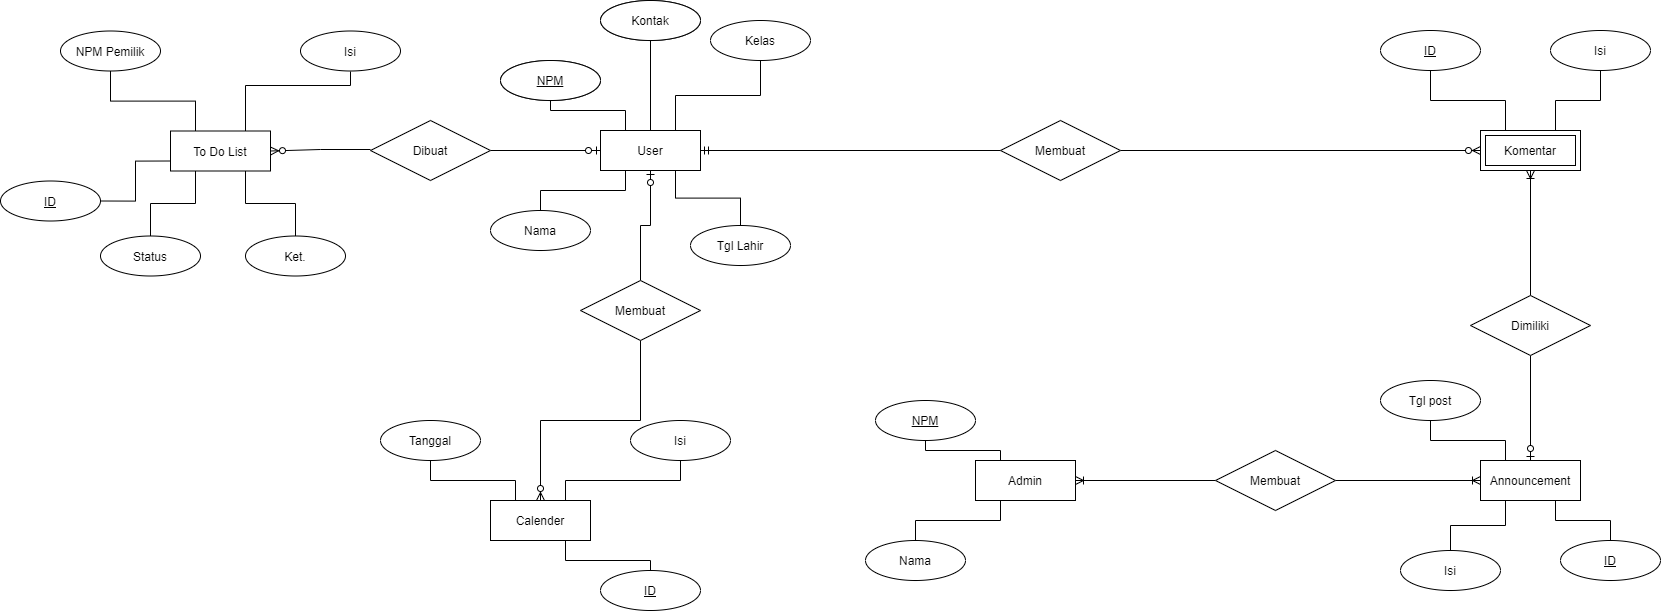

The diagram above was exported from draw.io. Its source (the exported page's mxGraphModel, read from the mxfile embedded in the PNG):
<mxGraphModel dx="2926" dy="1094" grid="1" gridSize="10" guides="1" tooltips="1" connect="1" arrows="1" fold="1" page="1" pageScale="1" pageWidth="850" pageHeight="1100" math="0" shadow="0">
  <root>
    <mxCell id="0" />
    <mxCell id="1" parent="0" />
    <mxCell id="nQSJC-jEjuEVlbBzdtHz-1" value="User" style="whiteSpace=wrap;html=1;align=center;" vertex="1" parent="1">
      <mxGeometry x="-110" y="155" width="100" height="40" as="geometry" />
    </mxCell>
    <mxCell id="nQSJC-jEjuEVlbBzdtHz-2" value="Admin" style="whiteSpace=wrap;html=1;align=center;" vertex="1" parent="1">
      <mxGeometry x="265" y="485" width="100" height="40" as="geometry" />
    </mxCell>
    <mxCell id="nQSJC-jEjuEVlbBzdtHz-3" value="Announcement" style="whiteSpace=wrap;html=1;align=center;" vertex="1" parent="1">
      <mxGeometry x="770" y="485" width="100" height="40" as="geometry" />
    </mxCell>
    <mxCell id="nQSJC-jEjuEVlbBzdtHz-4" value="To Do List" style="whiteSpace=wrap;html=1;align=center;" vertex="1" parent="1">
      <mxGeometry x="-540" y="155.5" width="100" height="40" as="geometry" />
    </mxCell>
    <mxCell id="nQSJC-jEjuEVlbBzdtHz-5" value="Calender" style="whiteSpace=wrap;html=1;align=center;" vertex="1" parent="1">
      <mxGeometry x="-220" y="525" width="100" height="40" as="geometry" />
    </mxCell>
    <mxCell id="nQSJC-jEjuEVlbBzdtHz-6" value="Komentar" style="shape=ext;margin=3;double=1;whiteSpace=wrap;html=1;align=center;" vertex="1" parent="1">
      <mxGeometry x="770" y="155" width="100" height="40" as="geometry" />
    </mxCell>
    <mxCell id="nQSJC-jEjuEVlbBzdtHz-7" style="edgeStyle=orthogonalEdgeStyle;rounded=0;orthogonalLoop=1;jettySize=auto;html=1;exitX=0.5;exitY=0;exitDx=0;exitDy=0;entryX=0.25;entryY=1;entryDx=0;entryDy=0;endArrow=none;endFill=0;" edge="1" parent="1" source="nQSJC-jEjuEVlbBzdtHz-8" target="nQSJC-jEjuEVlbBzdtHz-1">
      <mxGeometry relative="1" as="geometry" />
    </mxCell>
    <mxCell id="nQSJC-jEjuEVlbBzdtHz-8" value="Nama" style="ellipse;whiteSpace=wrap;html=1;align=center;" vertex="1" parent="1">
      <mxGeometry x="-220" y="235" width="100" height="40" as="geometry" />
    </mxCell>
    <mxCell id="nQSJC-jEjuEVlbBzdtHz-9" value="NPM" style="ellipse;whiteSpace=wrap;html=1;align=center;fontStyle=4;" vertex="1" parent="1">
      <mxGeometry x="-210" y="85" width="100" height="40" as="geometry" />
    </mxCell>
    <mxCell id="nQSJC-jEjuEVlbBzdtHz-10" style="edgeStyle=orthogonalEdgeStyle;rounded=0;orthogonalLoop=1;jettySize=auto;html=1;exitX=0.5;exitY=0;exitDx=0;exitDy=0;entryX=0.75;entryY=1;entryDx=0;entryDy=0;endArrow=none;endFill=0;" edge="1" parent="1" source="nQSJC-jEjuEVlbBzdtHz-11" target="nQSJC-jEjuEVlbBzdtHz-1">
      <mxGeometry relative="1" as="geometry" />
    </mxCell>
    <mxCell id="nQSJC-jEjuEVlbBzdtHz-11" value="Tgl Lahir" style="ellipse;whiteSpace=wrap;html=1;align=center;" vertex="1" parent="1">
      <mxGeometry x="-20" y="250" width="100" height="40" as="geometry" />
    </mxCell>
    <mxCell id="nQSJC-jEjuEVlbBzdtHz-12" style="edgeStyle=orthogonalEdgeStyle;rounded=0;orthogonalLoop=1;jettySize=auto;html=1;exitX=0.5;exitY=1;exitDx=0;exitDy=0;entryX=0.25;entryY=0;entryDx=0;entryDy=0;endArrow=none;endFill=0;" edge="1" parent="1" source="nQSJC-jEjuEVlbBzdtHz-13" target="nQSJC-jEjuEVlbBzdtHz-4">
      <mxGeometry relative="1" as="geometry" />
    </mxCell>
    <mxCell id="nQSJC-jEjuEVlbBzdtHz-13" value="NPM Pemilik" style="ellipse;whiteSpace=wrap;html=1;align=center;" vertex="1" parent="1">
      <mxGeometry x="-650" y="55.5" width="100" height="40" as="geometry" />
    </mxCell>
    <mxCell id="nQSJC-jEjuEVlbBzdtHz-14" style="edgeStyle=orthogonalEdgeStyle;rounded=0;orthogonalLoop=1;jettySize=auto;html=1;entryX=0.75;entryY=0;entryDx=0;entryDy=0;endArrow=none;endFill=0;" edge="1" parent="1" target="nQSJC-jEjuEVlbBzdtHz-4">
      <mxGeometry relative="1" as="geometry">
        <mxPoint x="-360" y="96" as="sourcePoint" />
        <Array as="points">
          <mxPoint x="-360" y="110" />
          <mxPoint x="-465" y="110" />
        </Array>
      </mxGeometry>
    </mxCell>
    <mxCell id="nQSJC-jEjuEVlbBzdtHz-15" value="Isi" style="ellipse;whiteSpace=wrap;html=1;align=center;" vertex="1" parent="1">
      <mxGeometry x="-410" y="55.5" width="100" height="40" as="geometry" />
    </mxCell>
    <mxCell id="nQSJC-jEjuEVlbBzdtHz-16" style="edgeStyle=orthogonalEdgeStyle;rounded=0;orthogonalLoop=1;jettySize=auto;html=1;exitX=1;exitY=0.5;exitDx=0;exitDy=0;entryX=0;entryY=0.75;entryDx=0;entryDy=0;endArrow=none;endFill=0;" edge="1" parent="1" source="nQSJC-jEjuEVlbBzdtHz-17" target="nQSJC-jEjuEVlbBzdtHz-4">
      <mxGeometry relative="1" as="geometry" />
    </mxCell>
    <mxCell id="nQSJC-jEjuEVlbBzdtHz-17" value="ID" style="ellipse;whiteSpace=wrap;html=1;align=center;fontStyle=4;" vertex="1" parent="1">
      <mxGeometry x="-710" y="205.5" width="100" height="40" as="geometry" />
    </mxCell>
    <mxCell id="nQSJC-jEjuEVlbBzdtHz-18" style="edgeStyle=orthogonalEdgeStyle;rounded=0;orthogonalLoop=1;jettySize=auto;html=1;exitX=0.5;exitY=0;exitDx=0;exitDy=0;entryX=0.25;entryY=1;entryDx=0;entryDy=0;endArrow=none;endFill=0;" edge="1" parent="1" source="nQSJC-jEjuEVlbBzdtHz-19" target="nQSJC-jEjuEVlbBzdtHz-4">
      <mxGeometry relative="1" as="geometry" />
    </mxCell>
    <mxCell id="nQSJC-jEjuEVlbBzdtHz-19" value="Status" style="ellipse;whiteSpace=wrap;html=1;align=center;" vertex="1" parent="1">
      <mxGeometry x="-610" y="260.5" width="100" height="40" as="geometry" />
    </mxCell>
    <mxCell id="nQSJC-jEjuEVlbBzdtHz-20" style="edgeStyle=orthogonalEdgeStyle;rounded=0;orthogonalLoop=1;jettySize=auto;html=1;exitX=0.5;exitY=1;exitDx=0;exitDy=0;entryX=0.25;entryY=0;entryDx=0;entryDy=0;endArrow=none;endFill=0;" edge="1" parent="1" source="nQSJC-jEjuEVlbBzdtHz-21" target="nQSJC-jEjuEVlbBzdtHz-3">
      <mxGeometry relative="1" as="geometry" />
    </mxCell>
    <mxCell id="nQSJC-jEjuEVlbBzdtHz-21" value="Tgl post" style="ellipse;whiteSpace=wrap;html=1;align=center;" vertex="1" parent="1">
      <mxGeometry x="670" y="405" width="100" height="40" as="geometry" />
    </mxCell>
    <mxCell id="nQSJC-jEjuEVlbBzdtHz-22" value="Kontak" style="ellipse;whiteSpace=wrap;html=1;align=center;" vertex="1" parent="1">
      <mxGeometry x="-110" y="25" width="100" height="40" as="geometry" />
    </mxCell>
    <mxCell id="nQSJC-jEjuEVlbBzdtHz-23" style="edgeStyle=orthogonalEdgeStyle;rounded=0;orthogonalLoop=1;jettySize=auto;html=1;exitX=0.5;exitY=1;exitDx=0;exitDy=0;endArrow=none;endFill=0;entryX=0.5;entryY=0;entryDx=0;entryDy=0;" edge="1" parent="1" source="nQSJC-jEjuEVlbBzdtHz-24" target="nQSJC-jEjuEVlbBzdtHz-1">
      <mxGeometry relative="1" as="geometry">
        <mxPoint x="-60" y="155" as="targetPoint" />
      </mxGeometry>
    </mxCell>
    <mxCell id="nQSJC-jEjuEVlbBzdtHz-24" value="Kontak" style="ellipse;whiteSpace=wrap;html=1;align=center;" vertex="1" parent="1">
      <mxGeometry x="-110" y="25" width="100" height="40" as="geometry" />
    </mxCell>
    <mxCell id="nQSJC-jEjuEVlbBzdtHz-25" style="edgeStyle=orthogonalEdgeStyle;rounded=0;orthogonalLoop=1;jettySize=auto;html=1;exitX=0.5;exitY=1;exitDx=0;exitDy=0;entryX=0.25;entryY=0;entryDx=0;entryDy=0;endArrow=none;endFill=0;" edge="1" parent="1" source="nQSJC-jEjuEVlbBzdtHz-26" target="nQSJC-jEjuEVlbBzdtHz-1">
      <mxGeometry relative="1" as="geometry">
        <Array as="points">
          <mxPoint x="-160" y="135" />
          <mxPoint x="-85" y="135" />
        </Array>
      </mxGeometry>
    </mxCell>
    <mxCell id="nQSJC-jEjuEVlbBzdtHz-26" value="NPM" style="ellipse;whiteSpace=wrap;html=1;align=center;fontStyle=4;" vertex="1" parent="1">
      <mxGeometry x="-210" y="85" width="100" height="40" as="geometry" />
    </mxCell>
    <mxCell id="nQSJC-jEjuEVlbBzdtHz-27" style="edgeStyle=orthogonalEdgeStyle;rounded=0;orthogonalLoop=1;jettySize=auto;html=1;exitX=0.5;exitY=1;exitDx=0;exitDy=0;entryX=0.75;entryY=0;entryDx=0;entryDy=0;endArrow=none;endFill=0;" edge="1" parent="1" source="nQSJC-jEjuEVlbBzdtHz-28" target="nQSJC-jEjuEVlbBzdtHz-1">
      <mxGeometry relative="1" as="geometry" />
    </mxCell>
    <mxCell id="nQSJC-jEjuEVlbBzdtHz-28" value="Kelas" style="ellipse;whiteSpace=wrap;html=1;align=center;" vertex="1" parent="1">
      <mxGeometry y="45" width="100" height="40" as="geometry" />
    </mxCell>
    <mxCell id="nQSJC-jEjuEVlbBzdtHz-29" style="edgeStyle=orthogonalEdgeStyle;rounded=0;orthogonalLoop=1;jettySize=auto;html=1;exitX=0.5;exitY=0;exitDx=0;exitDy=0;entryX=0.25;entryY=1;entryDx=0;entryDy=0;endArrow=none;endFill=0;" edge="1" parent="1" source="nQSJC-jEjuEVlbBzdtHz-30" target="nQSJC-jEjuEVlbBzdtHz-2">
      <mxGeometry relative="1" as="geometry" />
    </mxCell>
    <mxCell id="nQSJC-jEjuEVlbBzdtHz-30" value="Nama" style="ellipse;whiteSpace=wrap;html=1;align=center;" vertex="1" parent="1">
      <mxGeometry x="155" y="565" width="100" height="40" as="geometry" />
    </mxCell>
    <mxCell id="nQSJC-jEjuEVlbBzdtHz-31" style="edgeStyle=orthogonalEdgeStyle;rounded=0;orthogonalLoop=1;jettySize=auto;html=1;exitX=0.5;exitY=1;exitDx=0;exitDy=0;entryX=0.25;entryY=0;entryDx=0;entryDy=0;endArrow=none;endFill=0;" edge="1" parent="1" source="nQSJC-jEjuEVlbBzdtHz-32" target="nQSJC-jEjuEVlbBzdtHz-2">
      <mxGeometry relative="1" as="geometry">
        <Array as="points">
          <mxPoint x="215" y="475" />
          <mxPoint x="290" y="475" />
        </Array>
      </mxGeometry>
    </mxCell>
    <mxCell id="nQSJC-jEjuEVlbBzdtHz-32" value="NPM" style="ellipse;whiteSpace=wrap;html=1;align=center;fontStyle=4;" vertex="1" parent="1">
      <mxGeometry x="165" y="425" width="100" height="40" as="geometry" />
    </mxCell>
    <mxCell id="nQSJC-jEjuEVlbBzdtHz-33" style="edgeStyle=orthogonalEdgeStyle;rounded=0;orthogonalLoop=1;jettySize=auto;html=1;exitX=0.5;exitY=1;exitDx=0;exitDy=0;entryX=0.25;entryY=0;entryDx=0;entryDy=0;endArrow=none;endFill=0;" edge="1" parent="1" source="nQSJC-jEjuEVlbBzdtHz-34" target="nQSJC-jEjuEVlbBzdtHz-6">
      <mxGeometry relative="1" as="geometry" />
    </mxCell>
    <mxCell id="nQSJC-jEjuEVlbBzdtHz-34" value="ID" style="ellipse;whiteSpace=wrap;html=1;align=center;fontStyle=4;" vertex="1" parent="1">
      <mxGeometry x="670" y="55" width="100" height="40" as="geometry" />
    </mxCell>
    <mxCell id="nQSJC-jEjuEVlbBzdtHz-35" style="edgeStyle=orthogonalEdgeStyle;rounded=0;orthogonalLoop=1;jettySize=auto;html=1;exitX=0.5;exitY=0;exitDx=0;exitDy=0;entryX=0.25;entryY=1;entryDx=0;entryDy=0;endArrow=none;endFill=0;" edge="1" parent="1" source="nQSJC-jEjuEVlbBzdtHz-36" target="nQSJC-jEjuEVlbBzdtHz-3">
      <mxGeometry relative="1" as="geometry" />
    </mxCell>
    <mxCell id="nQSJC-jEjuEVlbBzdtHz-36" value="Isi" style="ellipse;whiteSpace=wrap;html=1;align=center;" vertex="1" parent="1">
      <mxGeometry x="690" y="575" width="100" height="40" as="geometry" />
    </mxCell>
    <mxCell id="nQSJC-jEjuEVlbBzdtHz-37" style="edgeStyle=orthogonalEdgeStyle;rounded=0;orthogonalLoop=1;jettySize=auto;html=1;exitX=0.5;exitY=1;exitDx=0;exitDy=0;entryX=0.75;entryY=0;entryDx=0;entryDy=0;endArrow=none;endFill=0;" edge="1" parent="1" source="nQSJC-jEjuEVlbBzdtHz-38" target="nQSJC-jEjuEVlbBzdtHz-6">
      <mxGeometry relative="1" as="geometry" />
    </mxCell>
    <mxCell id="nQSJC-jEjuEVlbBzdtHz-38" value="Isi" style="ellipse;whiteSpace=wrap;html=1;align=center;" vertex="1" parent="1">
      <mxGeometry x="840" y="55" width="100" height="40" as="geometry" />
    </mxCell>
    <mxCell id="nQSJC-jEjuEVlbBzdtHz-39" style="edgeStyle=orthogonalEdgeStyle;rounded=0;orthogonalLoop=1;jettySize=auto;html=1;exitX=0.5;exitY=0;exitDx=0;exitDy=0;entryX=0.75;entryY=1;entryDx=0;entryDy=0;endArrow=none;endFill=0;" edge="1" parent="1" source="nQSJC-jEjuEVlbBzdtHz-40" target="nQSJC-jEjuEVlbBzdtHz-3">
      <mxGeometry relative="1" as="geometry" />
    </mxCell>
    <mxCell id="nQSJC-jEjuEVlbBzdtHz-40" value="ID" style="ellipse;whiteSpace=wrap;html=1;align=center;fontStyle=4;" vertex="1" parent="1">
      <mxGeometry x="850" y="565" width="100" height="40" as="geometry" />
    </mxCell>
    <mxCell id="nQSJC-jEjuEVlbBzdtHz-41" style="edgeStyle=orthogonalEdgeStyle;rounded=0;orthogonalLoop=1;jettySize=auto;html=1;exitX=0;exitY=0.5;exitDx=0;exitDy=0;entryX=1;entryY=0.5;entryDx=0;entryDy=0;endArrow=ERoneToMany;endFill=0;" edge="1" parent="1" source="nQSJC-jEjuEVlbBzdtHz-43" target="nQSJC-jEjuEVlbBzdtHz-2">
      <mxGeometry relative="1" as="geometry" />
    </mxCell>
    <mxCell id="nQSJC-jEjuEVlbBzdtHz-42" style="edgeStyle=orthogonalEdgeStyle;rounded=0;orthogonalLoop=1;jettySize=auto;html=1;exitX=1;exitY=0.5;exitDx=0;exitDy=0;entryX=0;entryY=0.5;entryDx=0;entryDy=0;endArrow=ERoneToMany;endFill=0;" edge="1" parent="1" source="nQSJC-jEjuEVlbBzdtHz-43" target="nQSJC-jEjuEVlbBzdtHz-3">
      <mxGeometry relative="1" as="geometry" />
    </mxCell>
    <mxCell id="nQSJC-jEjuEVlbBzdtHz-43" value="Membuat" style="shape=rhombus;perimeter=rhombusPerimeter;whiteSpace=wrap;html=1;align=center;" vertex="1" parent="1">
      <mxGeometry x="505" y="475" width="120" height="60" as="geometry" />
    </mxCell>
    <mxCell id="nQSJC-jEjuEVlbBzdtHz-44" style="edgeStyle=orthogonalEdgeStyle;rounded=0;orthogonalLoop=1;jettySize=auto;html=1;exitX=0.5;exitY=0;exitDx=0;exitDy=0;entryX=0.5;entryY=1;entryDx=0;entryDy=0;endArrow=ERoneToMany;endFill=0;" edge="1" parent="1" source="nQSJC-jEjuEVlbBzdtHz-46" target="nQSJC-jEjuEVlbBzdtHz-6">
      <mxGeometry relative="1" as="geometry" />
    </mxCell>
    <mxCell id="nQSJC-jEjuEVlbBzdtHz-45" style="edgeStyle=orthogonalEdgeStyle;rounded=0;orthogonalLoop=1;jettySize=auto;html=1;exitX=0.5;exitY=1;exitDx=0;exitDy=0;entryX=0.5;entryY=0;entryDx=0;entryDy=0;endArrow=ERzeroToOne;endFill=1;" edge="1" parent="1" source="nQSJC-jEjuEVlbBzdtHz-46" target="nQSJC-jEjuEVlbBzdtHz-3">
      <mxGeometry relative="1" as="geometry" />
    </mxCell>
    <mxCell id="nQSJC-jEjuEVlbBzdtHz-46" value="Dimiliki" style="shape=rhombus;perimeter=rhombusPerimeter;whiteSpace=wrap;html=1;align=center;" vertex="1" parent="1">
      <mxGeometry x="760" y="320" width="120" height="60" as="geometry" />
    </mxCell>
    <mxCell id="nQSJC-jEjuEVlbBzdtHz-47" style="edgeStyle=orthogonalEdgeStyle;rounded=0;orthogonalLoop=1;jettySize=auto;html=1;exitX=1;exitY=0.5;exitDx=0;exitDy=0;entryX=0;entryY=0.5;entryDx=0;entryDy=0;endArrow=ERzeroToMany;endFill=1;" edge="1" parent="1" source="nQSJC-jEjuEVlbBzdtHz-49" target="nQSJC-jEjuEVlbBzdtHz-6">
      <mxGeometry relative="1" as="geometry" />
    </mxCell>
    <mxCell id="nQSJC-jEjuEVlbBzdtHz-48" style="edgeStyle=orthogonalEdgeStyle;rounded=0;orthogonalLoop=1;jettySize=auto;html=1;exitX=0;exitY=0.5;exitDx=0;exitDy=0;entryX=1;entryY=0.5;entryDx=0;entryDy=0;endArrow=ERmandOne;endFill=0;" edge="1" parent="1" source="nQSJC-jEjuEVlbBzdtHz-49" target="nQSJC-jEjuEVlbBzdtHz-1">
      <mxGeometry relative="1" as="geometry" />
    </mxCell>
    <mxCell id="nQSJC-jEjuEVlbBzdtHz-49" value="Membuat" style="shape=rhombus;perimeter=rhombusPerimeter;whiteSpace=wrap;html=1;align=center;" vertex="1" parent="1">
      <mxGeometry x="290" y="145" width="120" height="60" as="geometry" />
    </mxCell>
    <mxCell id="nQSJC-jEjuEVlbBzdtHz-50" style="edgeStyle=orthogonalEdgeStyle;rounded=0;orthogonalLoop=1;jettySize=auto;html=1;exitX=0.5;exitY=0;exitDx=0;exitDy=0;entryX=0.75;entryY=1;entryDx=0;entryDy=0;endArrow=none;endFill=0;" edge="1" parent="1" source="nQSJC-jEjuEVlbBzdtHz-51" target="nQSJC-jEjuEVlbBzdtHz-4">
      <mxGeometry relative="1" as="geometry" />
    </mxCell>
    <mxCell id="nQSJC-jEjuEVlbBzdtHz-51" value="Ket." style="ellipse;whiteSpace=wrap;html=1;align=center;" vertex="1" parent="1">
      <mxGeometry x="-465" y="260.5" width="100" height="40" as="geometry" />
    </mxCell>
    <mxCell id="nQSJC-jEjuEVlbBzdtHz-52" style="edgeStyle=orthogonalEdgeStyle;rounded=0;orthogonalLoop=1;jettySize=auto;html=1;exitX=0.5;exitY=1;exitDx=0;exitDy=0;entryX=0.75;entryY=0;entryDx=0;entryDy=0;endArrow=none;endFill=0;" edge="1" parent="1" source="nQSJC-jEjuEVlbBzdtHz-53" target="nQSJC-jEjuEVlbBzdtHz-5">
      <mxGeometry relative="1" as="geometry" />
    </mxCell>
    <mxCell id="nQSJC-jEjuEVlbBzdtHz-53" value="Isi" style="ellipse;whiteSpace=wrap;html=1;align=center;" vertex="1" parent="1">
      <mxGeometry x="-80" y="445" width="100" height="40" as="geometry" />
    </mxCell>
    <mxCell id="nQSJC-jEjuEVlbBzdtHz-54" style="edgeStyle=orthogonalEdgeStyle;rounded=0;orthogonalLoop=1;jettySize=auto;html=1;exitX=0.5;exitY=1;exitDx=0;exitDy=0;entryX=0.25;entryY=0;entryDx=0;entryDy=0;endArrow=none;endFill=0;" edge="1" parent="1" source="nQSJC-jEjuEVlbBzdtHz-55" target="nQSJC-jEjuEVlbBzdtHz-5">
      <mxGeometry relative="1" as="geometry" />
    </mxCell>
    <mxCell id="nQSJC-jEjuEVlbBzdtHz-55" value="Tanggal" style="ellipse;whiteSpace=wrap;html=1;align=center;" vertex="1" parent="1">
      <mxGeometry x="-330" y="445" width="100" height="40" as="geometry" />
    </mxCell>
    <mxCell id="nQSJC-jEjuEVlbBzdtHz-56" style="edgeStyle=orthogonalEdgeStyle;rounded=0;orthogonalLoop=1;jettySize=auto;html=1;exitX=0.5;exitY=0;exitDx=0;exitDy=0;entryX=0.75;entryY=1;entryDx=0;entryDy=0;endArrow=none;endFill=0;" edge="1" parent="1" source="nQSJC-jEjuEVlbBzdtHz-57" target="nQSJC-jEjuEVlbBzdtHz-5">
      <mxGeometry relative="1" as="geometry">
        <Array as="points">
          <mxPoint x="-60" y="585" />
          <mxPoint x="-145" y="585" />
        </Array>
      </mxGeometry>
    </mxCell>
    <mxCell id="nQSJC-jEjuEVlbBzdtHz-57" value="ID" style="ellipse;whiteSpace=wrap;html=1;align=center;fontStyle=4;" vertex="1" parent="1">
      <mxGeometry x="-110" y="595" width="100" height="40" as="geometry" />
    </mxCell>
    <mxCell id="nQSJC-jEjuEVlbBzdtHz-58" style="edgeStyle=orthogonalEdgeStyle;rounded=0;orthogonalLoop=1;jettySize=auto;html=1;exitX=0.5;exitY=1;exitDx=0;exitDy=0;entryX=0.5;entryY=0;entryDx=0;entryDy=0;endArrow=ERzeroToMany;endFill=1;" edge="1" parent="1" source="nQSJC-jEjuEVlbBzdtHz-60" target="nQSJC-jEjuEVlbBzdtHz-5">
      <mxGeometry relative="1" as="geometry" />
    </mxCell>
    <mxCell id="nQSJC-jEjuEVlbBzdtHz-59" style="edgeStyle=orthogonalEdgeStyle;rounded=0;orthogonalLoop=1;jettySize=auto;html=1;exitX=0.5;exitY=0;exitDx=0;exitDy=0;entryX=0.5;entryY=1;entryDx=0;entryDy=0;endArrow=ERzeroToOne;endFill=1;" edge="1" parent="1" source="nQSJC-jEjuEVlbBzdtHz-60" target="nQSJC-jEjuEVlbBzdtHz-1">
      <mxGeometry relative="1" as="geometry" />
    </mxCell>
    <mxCell id="nQSJC-jEjuEVlbBzdtHz-60" value="Membuat" style="shape=rhombus;perimeter=rhombusPerimeter;whiteSpace=wrap;html=1;align=center;" vertex="1" parent="1">
      <mxGeometry x="-130" y="305" width="120" height="60" as="geometry" />
    </mxCell>
    <mxCell id="nQSJC-jEjuEVlbBzdtHz-61" style="edgeStyle=orthogonalEdgeStyle;rounded=0;orthogonalLoop=1;jettySize=auto;html=1;exitX=0;exitY=0.5;exitDx=0;exitDy=0;entryX=1;entryY=0.5;entryDx=0;entryDy=0;endArrow=ERzeroToMany;endFill=1;" edge="1" parent="1" target="nQSJC-jEjuEVlbBzdtHz-4">
      <mxGeometry relative="1" as="geometry">
        <mxPoint x="-340" y="174" as="sourcePoint" />
        <Array as="points">
          <mxPoint x="-390" y="174" />
          <mxPoint x="-390" y="176" />
        </Array>
      </mxGeometry>
    </mxCell>
    <mxCell id="nQSJC-jEjuEVlbBzdtHz-62" style="edgeStyle=orthogonalEdgeStyle;rounded=0;orthogonalLoop=1;jettySize=auto;html=1;exitX=1;exitY=0.5;exitDx=0;exitDy=0;entryX=0;entryY=0.5;entryDx=0;entryDy=0;endArrow=ERzeroToOne;endFill=1;" edge="1" parent="1" source="nQSJC-jEjuEVlbBzdtHz-63" target="nQSJC-jEjuEVlbBzdtHz-1">
      <mxGeometry relative="1" as="geometry" />
    </mxCell>
    <mxCell id="nQSJC-jEjuEVlbBzdtHz-63" value="Dibuat" style="shape=rhombus;perimeter=rhombusPerimeter;whiteSpace=wrap;html=1;align=center;" vertex="1" parent="1">
      <mxGeometry x="-340" y="145" width="120" height="60" as="geometry" />
    </mxCell>
  </root>
</mxGraphModel>